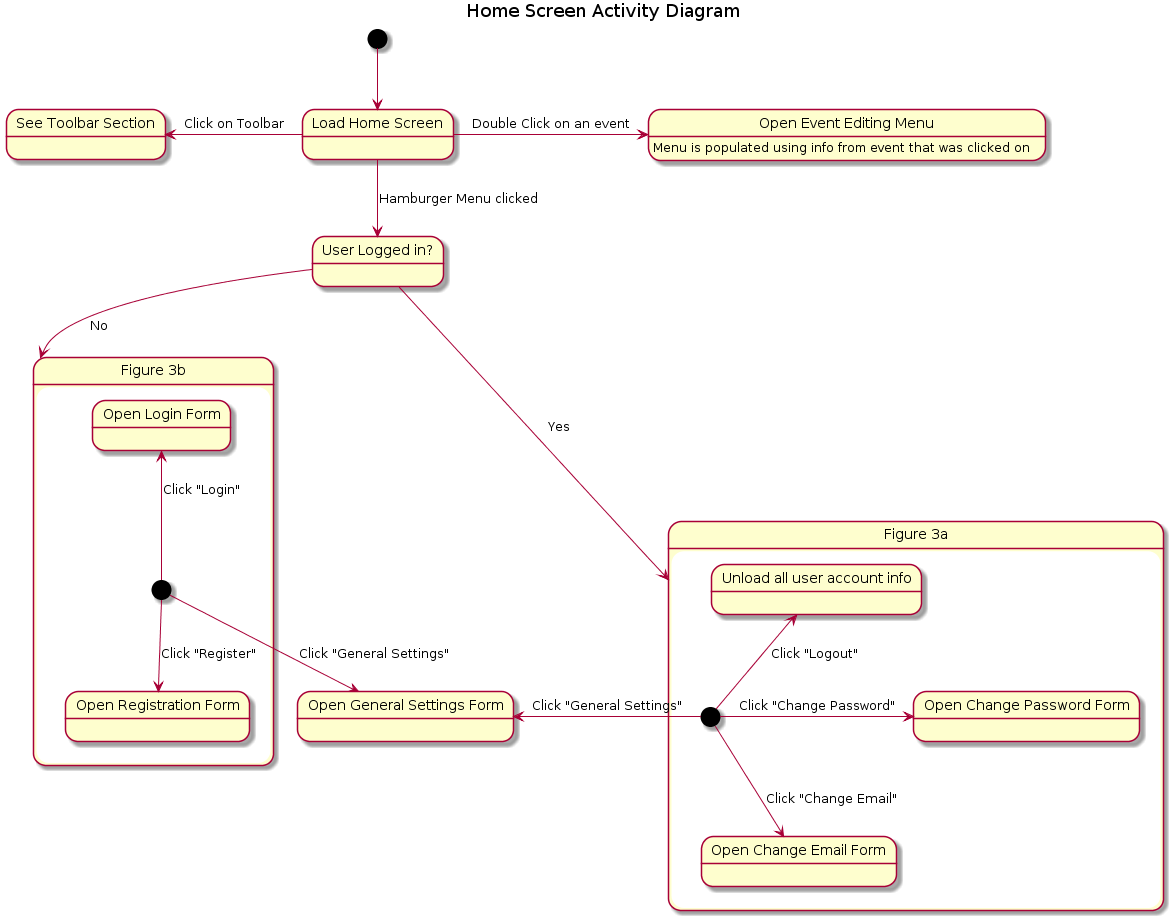

The diagram above was rendered by PlantUML. Its source (embedded in the PNG):
@startuml
title Home Screen Activity Diagram

state "Load Home Screen" as hs
state "User Logged in?" as hm
state "Open General Settings Form" as genset

[*] --> hs
hs --> hm : Hamburger Menu clicked

hm -right-> 3a : Yes
state "Figure 3a" as 3a {
  state "Open Change Email Form" as email
  state "Open Change Password Form" as pass
  state "Unload all user account info" as logout
  
  [*] -left-> genset : Click "General Settings"
  [*] -down-> email : Click "Change Email"
  [*] -right-> pass : Click "Change Password"
  [*] -up-> logout : Click "Logout"
}

hm -down-> 3b : No
state "Figure 3b" as 3b {
  state "Open Login Form" as login
  state "Open Registration Form" as register
  
  [*] --> genset : Click "General Settings"
  [*] -up-> login : Click "Login"
  [*] -down-> register : Click "Register"
}

state "Open Event Editing Menu" as event
event : Menu is populated using info from event that was clicked on
hs -right-> event : Double Click on an event

state "See Toolbar Section" as toolbar
hs -left-> toolbar : Click on Toolbar
@enduml